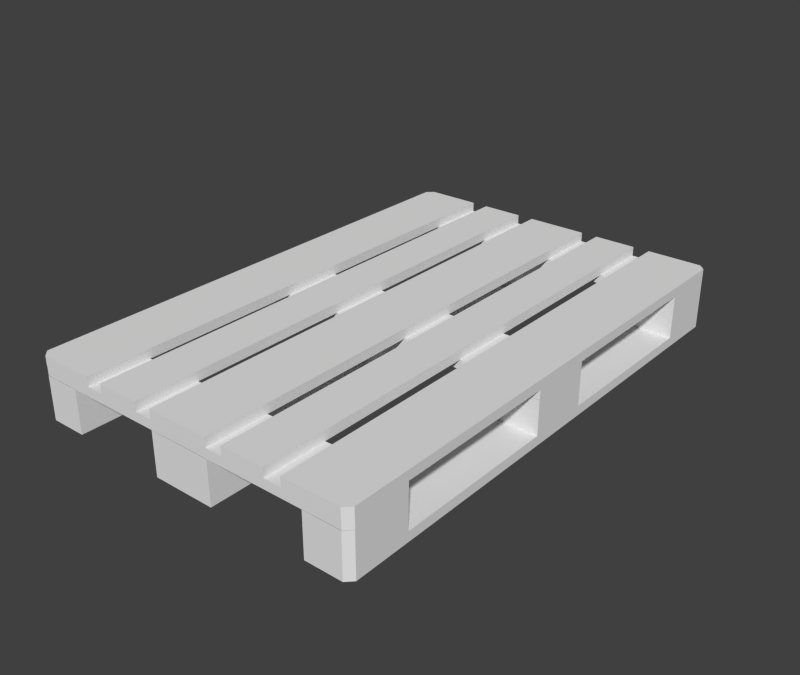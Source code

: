 # Source: pallet.blend  (saved by Blender 2.90.8; exported with 4.5.12 LTS)
import bpy
from mathutils import Matrix  # noqa: F401  (used for matrix-valued properties, if any)

bpy.ops.wm.read_factory_settings(use_empty=True)
scene = bpy.context.scene
scene.name = 'Scene'

# ---- collections
col_collection_1 = bpy.data.collections.new('Collection 1'); scene.collection.children.link(col_collection_1)

# ---- materials (node trees are filled in below, after node groups)
mat_pallet_mat = bpy.data.materials.new('pallet_mat')
mat_pallet_mat.alpha_threshold = 0.0
mat_pallet_mat.use_transparent_shadow = False
mat_pallet_mat.roughness = 0.5
mat_pallet_mat.specular_intensity = 0.0
mat_pallet_mat.line_color = (0.0, 0.0, 0.0, 1.0)
mat_pallet_box_mat = bpy.data.materials.new('pallet_box_mat')
mat_pallet_box_mat.alpha_threshold = 0.0
mat_pallet_box_mat.use_transparent_shadow = False
mat_pallet_box_mat.roughness = 0.5
mat_pallet_box_mat.specular_intensity = 0.0
mat_pallet_box_mat.line_color = (0.0, 0.0, 0.0, 1.0)

# ---- material node trees

# ---- world
world_world = bpy.data.worlds.new('World'); scene.world = world_world
world_world.color = (0.05088, 0.05088, 0.05088)
world_world.use_sun_shadow = False
world_world.sun_shadow_jitter_overblur = 0.0
world_world.cycles.sampling_method = 'MANUAL'
world_world.cycles.sample_map_resolution = 256

# ---- meshes
me_plane_006 = bpy.data.meshes.new('Plane.006')
me_plane_006.from_pydata([(-2.972, 0.2258, 0.7489), (-3.972, 0.2258, 0.7489), (-2.972, 0.2258, -0.7011), (-3.972, 0.2258, -0.7011), (-2.972, 1.006, 0.7489), (-3.972, 1.006, 0.7489), (-2.972, 1.006, -0.7011), (-3.972, 1.006, -0.7011), (2.978, 0.2258, 0.7489), (3.978, 0.2258, 0.7489), (2.978, 0.2258, -0.7011), (3.978, 0.2258, -0.7011), (2.978, 1.006, 0.7489), (3.978, 1.006, 0.7489), (2.978, 1.006, -0.7011), (3.978, 1.006, -0.7011), (0.7277, 0.2258, 0.7489), (-0.7223, 0.2258, 0.7489), (0.7277, 0.2258, -0.7011), (-0.7223, 0.2258, -0.7011), (0.7277, 1.006, 0.7489), (-0.7223, 1.006, 0.7489), (0.7277, 1.006, -0.7011), (-0.7223, 1.006, -0.7011), (0.7277, 0.2258, -4.526), (-0.7223, 0.2258, -4.526), (0.7277, 0.2258, -5.976), (-0.7223, 0.2258, -5.976), (0.7277, 1.006, -4.526), (-0.7223, 1.006, -4.526), (0.7277, 1.006, -5.976), (-0.7223, 1.006, -5.976), (0.7277, 0.2258, 6.024), (-0.7223, 0.2258, 6.024), (0.7277, 0.2258, 4.574), (-0.7223, 0.2258, 4.574), (0.7277, 1.006, 6.024), (-0.7223, 1.006, 6.024), (0.7277, 1.006, 4.574), (-0.7223, 1.006, 4.574), (-3.972, 0.2258, -4.526), (-2.972, 0.2258, -5.976), (-2.972, 0.2258, -4.526), (-3.972, 1.006, -4.526), (-2.972, 1.006, -5.976), (-2.972, 1.006, -4.526), (3.978, 0.2258, -4.526), (2.978, 0.2258, -5.976), (2.978, 0.2258, -4.526), (3.978, 1.006, -4.526), (2.978, 1.006, -5.976), (2.978, 1.006, -4.526), (-3.972, 0.2258, 4.574), (-2.972, 0.2258, 6.024), (-2.972, 0.2258, 4.574), (-3.972, 1.006, 4.574), (-2.972, 1.006, 6.024), (-2.972, 1.006, 4.574), (3.978, 0.2258, 4.574), (2.978, 0.2258, 6.024), (2.978, 0.2258, 4.574), (3.978, 1.006, 4.574), (2.978, 1.006, 6.024), (2.978, 1.006, 4.574), (-3.822, 0.2258, 6.024), (-3.972, 0.2258, 5.874), (-3.972, 1.006, 5.874), (-3.822, 1.006, 6.024), (3.978, 0.2258, 5.874), (3.828, 0.2258, 6.024), (3.828, 1.006, 6.024), (3.978, 1.006, 5.874), (3.828, 0.2258, -5.976), (3.978, 0.2258, -5.826), (3.978, 1.006, -5.826), (3.828, 1.006, -5.976), (-3.972, 0.2258, -5.826), (-3.822, 0.2258, -5.976), (-3.822, 1.006, -5.976), (-3.972, 1.006, -5.826), (-3.972, 1.006, 4.569), (3.978, 1.006, 4.569), (-3.972, 1.226, 4.569), (3.978, 1.226, 4.569), (-3.822, 1.006, 6.019), (-3.972, 1.006, 5.869), (-3.972, 1.226, 5.869), (-3.822, 1.226, 6.019), (3.978, 1.006, 5.869), (3.828, 1.006, 6.019), (3.828, 1.226, 6.019), (3.978, 1.226, 5.869), (-3.972, 1.006, 0.7439), (-3.972, 1.006, -0.7061), (3.978, 1.006, -0.7061), (3.978, 1.006, 0.7439), (-3.972, 1.226, 0.7439), (-3.972, 1.226, -0.7061), (3.978, 1.226, -0.7061), (3.978, 1.226, 0.7439), (-3.972, 1.006, -4.526), (3.978, 1.006, -4.526), (-3.972, 1.226, -4.526), (3.978, 1.226, -4.526), (3.828, 1.006, -5.976), (3.978, 1.006, -5.826), (3.978, 1.226, -5.826), (3.828, 1.226, -5.976), (-3.972, 1.006, -5.826), (-3.822, 1.006, -5.976), (-3.822, 1.226, -5.976), (-3.972, 1.226, -5.826), (2.528, 1.226, 6.024), (2.528, 1.226, -5.976), (2.528, 1.446, 6.024), (2.528, 1.446, -5.976), (3.978, 1.226, 5.874), (3.828, 1.226, 6.024), (3.828, 1.446, 6.024), (3.978, 1.446, 5.874), (3.828, 1.226, -5.976), (3.978, 1.226, -5.826), (3.978, 1.446, -5.826), (3.828, 1.446, -5.976), (-2.972, 0.005817, 6.024), (-2.972, 0.005817, -5.976), (-2.972, 0.2258, 6.024), (-2.972, 0.2258, -5.976), (-3.822, 0.005817, 6.024), (-3.972, 0.005817, 5.874), (-3.972, 0.2258, 5.874), (-3.822, 0.2258, 6.024), (-3.972, 0.005817, -5.826), (-3.822, 0.005817, -5.976), (-3.822, 0.2258, -5.976), (-3.972, 0.2258, -5.826), (0.7277, 0.005817, 6.024), (-0.7223, 0.005817, 6.024), (0.7277, 0.005817, -5.976), (-0.7223, 0.005817, -5.976), (0.7277, 0.2258, 6.024), (-0.7223, 0.2258, 6.024), (0.7277, 0.2258, -5.976), (-0.7223, 0.2258, -5.976), (-2.522, 1.226, 6.024), (-2.522, 1.226, -5.976), (-2.522, 1.446, 6.024), (-2.522, 1.446, -5.976), (-3.822, 1.226, 6.024), (-3.972, 1.226, 5.874), (-3.972, 1.446, 5.874), (-3.822, 1.446, 6.024), (-3.972, 1.226, -5.826), (-3.822, 1.226, -5.976), (-3.822, 1.446, -5.976), (-3.972, 1.446, -5.826), (-1.122, 1.226, 6.024), (-2.122, 1.226, 6.024), (-1.122, 1.226, -5.976), (-2.122, 1.226, -5.976), (-1.122, 1.446, 6.024), (-2.122, 1.446, 6.024), (-1.122, 1.446, -5.976), (-2.122, 1.446, -5.976), (2.978, 0.005817, 6.024), (2.978, 0.005817, -5.976), (2.978, 0.2258, 6.024), (2.978, 0.2258, -5.976), (3.978, 0.005817, 5.874), (3.828, 0.005817, 6.024), (3.828, 0.2258, 6.024), (3.978, 0.2258, 5.874), (3.828, 0.005817, -5.976), (3.978, 0.005817, -5.826), (3.978, 0.2258, -5.826), (3.828, 0.2258, -5.976), (2.128, 1.226, 6.024), (1.128, 1.226, 6.024), (2.128, 1.226, -5.976), (1.128, 1.226, -5.976), (2.128, 1.446, 6.024), (1.128, 1.446, 6.024), (2.128, 1.446, -5.976), (1.128, 1.446, -5.976), (0.7277, 1.226, 6.024), (-0.7223, 1.226, 6.024), (0.7277, 1.226, -5.976), (-0.7223, 1.226, -5.976), (0.7277, 1.446, 6.024), (-0.7223, 1.446, 6.024), (0.7277, 1.446, -5.976), (-0.7223, 1.446, -5.976)], [], [(3, 1, 5, 7), (1, 0, 4, 5), (2, 3, 7, 6), (0, 2, 6, 4), (11, 15, 13, 9), (9, 13, 12, 8), (10, 14, 15, 11), (8, 12, 14, 10), (19, 17, 21, 23), (17, 16, 20, 21), (18, 19, 23, 22), (16, 18, 22, 20), (27, 25, 29, 31), (25, 24, 28, 29), (26, 27, 31, 30), (24, 26, 30, 28), (35, 33, 37, 39), (33, 32, 36, 37), (34, 35, 39, 38), (32, 34, 38, 36), (43, 79, 76, 40), (44, 45, 42, 41), (45, 43, 40, 42), (50, 47, 48, 51), (51, 48, 46, 49), (75, 72, 47, 50), (56, 53, 54, 57), (57, 54, 52, 55), (67, 64, 53, 56), (61, 71, 68, 58), (62, 63, 60, 59), (63, 61, 58, 60), (66, 65, 64, 67), (55, 52, 65, 66), (70, 69, 68, 71), (70, 62, 59, 69), (74, 73, 72, 75), (49, 46, 73, 74), (78, 77, 76, 79), (78, 44, 41, 77), (83, 91, 88, 81), (82, 83, 81, 80), (84, 85, 80, 81, 88, 89), (86, 82, 80, 85), (84, 87, 86, 85), (90, 91, 83, 82, 86, 87), (90, 89, 88, 91), (90, 87, 84, 89), (96, 97, 93, 92), (97, 98, 94, 93), (98, 99, 95, 94), (99, 96, 92, 95), (92, 93, 94, 95), (99, 98, 97, 96), (100, 108, 109, 104, 105, 101), (103, 106, 107, 110, 111, 102), (102, 111, 108, 100), (103, 102, 100, 101), (106, 105, 104, 107), (106, 103, 101, 105), (110, 109, 108, 111), (110, 107, 104, 109), (112, 113, 120, 121, 116, 117), (113, 112, 114, 115), (116, 121, 122, 119), (112, 117, 118, 114), (116, 119, 118, 117), (114, 118, 119, 122, 123, 115), (122, 121, 120, 123), (120, 113, 115, 123), (130, 131, 126, 127, 134, 135), (125, 133, 134, 127), (132, 129, 130, 135), (124, 125, 127, 126), (128, 131, 130, 129), (128, 124, 126, 131), (134, 133, 132, 135), (128, 129, 132, 133, 125, 124), (137, 139, 138, 136), (141, 140, 142, 143), (139, 137, 141, 143), (137, 136, 140, 141), (138, 139, 143, 142), (136, 138, 142, 140), (150, 151, 146, 147, 154, 155), (145, 153, 154, 147), (152, 149, 150, 155), (144, 145, 147, 146), (148, 151, 150, 149), (148, 144, 146, 151), (154, 153, 152, 155), (148, 149, 152, 153, 145, 144), (157, 159, 158, 156), (161, 160, 162, 163), (159, 157, 161, 163), (157, 156, 160, 161), (158, 159, 163, 162), (156, 158, 162, 160), (164, 165, 172, 173, 168, 169), (165, 164, 166, 167), (168, 173, 174, 171), (164, 169, 170, 166), (168, 171, 170, 169), (166, 170, 171, 174, 175, 167), (174, 173, 172, 175), (172, 165, 167, 175), (177, 179, 178, 176), (181, 180, 182, 183), (179, 177, 181, 183), (177, 176, 180, 181), (178, 179, 183, 182), (176, 178, 182, 180), (185, 187, 186, 184), (189, 188, 190, 191), (187, 185, 189, 191), (185, 184, 188, 189), (186, 187, 191, 190), (184, 186, 190, 188)])
me_plane_006.polygons.foreach_set('material_index', [1, 1, 1, 1, 1, 1, 1, 1, 1, 1, 1, 1, 1, 1, 1, 1, 1, 1, 1, 1, 1, 1, 1, 1, 1, 1, 1, 1, 1, 1, 1, 1, 1, 1, 1, 1, 1, 1, 1, 1, 0, 0, 0, 0, 0, 0, 0, 0, 0, 0, 0, 0, 0, 0, 0, 0, 0, 0, 0, 0, 0, 0, 0, 0, 0, 0, 0, 0, 0, 0, 0, 0, 0, 0, 0, 0, 0, 0, 0, 0, 0, 0, 0, 0, 0, 0, 0, 0, 0, 0, 0, 0, 0, 0, 0, 0, 0, 0, 0, 0, 0, 0, 0, 0, 0, 0, 0, 0, 0, 0, 0, 0, 0, 0, 0, 0, 0, 0])
_uv = me_plane_006.uv_layers.new(name='AO')
_uv.uv.foreach_set('vector', [0.8649, 0.0005632, 0.8656, 0.2272, 0.7437, 0.2276, 0.743, 0.0009371, 0.6172, 0.8428, 0.6177, 0.9991, 0.4958, 0.9994, 0.4953, 0.8431, 0.9891, 0.0009372, 0.9886, 0.1572, 0.8667, 0.1569, 0.8672, 0.0005632, 0.3699, 0.0005628, 0.3706, 0.2272, 0.2487, 0.2276, 0.248, 0.0009368, 0.1232, 0.2272, 0.001258, 0.2276, 0.0005628, 0.0009369, 0.1225, 0.0005628, 0.9891, 0.3147, 0.8672, 0.315, 0.8667, 0.1587, 0.9886, 0.1584, 0.4937, 0.8416, 0.3718, 0.8413, 0.3722, 0.685, 0.4942, 0.6853, 0.7418, 0.4553, 0.6199, 0.4557, 0.6192, 0.2291, 0.7411, 0.2287, 0.1225, 0.4568, 0.1232, 0.6835, 0.001258, 0.6838, 0.0005628, 0.4572, 0.6174, 0.4568, 0.6181, 0.6835, 0.4962, 0.6838, 0.4955, 0.4572, 0.6181, 0.000937, 0.6174, 0.2276, 0.4955, 0.2272, 0.4962, 0.000563, 0.4937, 0.0005628, 0.4944, 0.2272, 0.3725, 0.2276, 0.3718, 0.0009368, 0.8649, 0.4568, 0.8656, 0.6835, 0.7437, 0.6838, 0.743, 0.4572, 0.7411, 0.4568, 0.7418, 0.6835, 0.6199, 0.6838, 0.6192, 0.4572, 0.6174, 0.2287, 0.6181, 0.4553, 0.4962, 0.4557, 0.4955, 0.2291, 0.2462, 0.2287, 0.2469, 0.4553, 0.125, 0.4557, 0.1243, 0.2291, 0.3699, 0.4568, 0.3706, 0.6835, 0.2487, 0.6838, 0.248, 0.4572, 0.4937, 0.4568, 0.4944, 0.6835, 0.3725, 0.6838, 0.3718, 0.4572, 0.4944, 0.2291, 0.4937, 0.4557, 0.3718, 0.4553, 0.3725, 0.2287, 0.2462, 0.4568, 0.2469, 0.6835, 0.125, 0.6838, 0.1243, 0.4572, 0.2487, 0.8885, 0.248, 0.6853, 0.3699, 0.685, 0.3706, 0.8882, 0.125, 0.2276, 0.1243, 0.000937, 0.2462, 0.0005628, 0.2469, 0.2272, 0.8672, 0.6135, 0.8667, 0.4572, 0.9886, 0.4568, 0.9891, 0.6131, 0.743, 0.2291, 0.8649, 0.2287, 0.8656, 0.4553, 0.7437, 0.4557, 0.7423, 0.6853, 0.8642, 0.685, 0.8647, 0.8413, 0.7428, 0.8416, 0.8659, 0.7088, 0.9878, 0.7084, 0.9882, 0.8413, 0.8663, 0.8416, 0.6192, 0.0009371, 0.7411, 0.0005631, 0.7418, 0.2272, 0.6199, 0.2276, 0.6193, 0.8428, 0.7412, 0.8431, 0.7407, 0.9994, 0.6188, 0.9991, 0.7423, 0.8431, 0.8642, 0.8428, 0.8646, 0.9756, 0.7427, 0.976, 0.125, 0.8885, 0.1244, 0.6853, 0.2463, 0.685, 0.2469, 0.8882, 0.001258, 0.4557, 0.0005628, 0.2291, 0.1225, 0.2287, 0.1232, 0.4553, 0.6193, 0.8416, 0.6188, 0.6853, 0.7407, 0.685, 0.7412, 0.8413, 0.2487, 0.4323, 0.3706, 0.4319, 0.3706, 0.4553, 0.2487, 0.4557, 0.248, 0.2291, 0.3699, 0.2287, 0.3706, 0.4319, 0.2487, 0.4323, 0.4957, 0.8182, 0.6176, 0.8178, 0.6177, 0.8413, 0.4958, 0.8416, 0.4957, 0.8182, 0.4953, 0.6853, 0.6172, 0.685, 0.6176, 0.8178, 0.8658, 0.6853, 0.9878, 0.685, 0.9878, 0.7084, 0.8659, 0.7088, 0.0006348, 0.6853, 0.1225, 0.685, 0.1232, 0.8882, 0.001258, 0.8885, 0.3718, 0.9756, 0.4938, 0.976, 0.4937, 0.9994, 0.3718, 0.9991, 0.3718, 0.9756, 0.3722, 0.8428, 0.4942, 0.8431, 0.4938, 0.976, 0.2816, 0.5656, 0.2815, 0.5103, 0.2908, 0.5103, 0.291, 0.5656, 0.8348, 0.8482, 0.8359, 0.5102, 0.8452, 0.5103, 0.8442, 0.8482, 0.6368, 0.842, 0.6304, 0.8484, 0.5751, 0.8482, 0.5762, 0.5103, 0.6314, 0.5104, 0.6378, 0.5168, 0.2971, 0.5656, 0.297, 0.5103, 0.3063, 0.5103, 0.3065, 0.5656, 0.8338, 0.5166, 0.8245, 0.5167, 0.8244, 0.5103, 0.8338, 0.5102, 0.5682, 0.8418, 0.5619, 0.8482, 0.5066, 0.8484, 0.5056, 0.5104, 0.5608, 0.5103, 0.5672, 0.5166, 0.8255, 0.8419, 0.8348, 0.8418, 0.8348, 0.8482, 0.8255, 0.8482, 0.8255, 0.8419, 0.8245, 0.5167, 0.8338, 0.5166, 0.8348, 0.8418, 0.3162, 0.572, 0.316, 0.5103, 0.3254, 0.5103, 0.3256, 0.5719, 0.8141, 0.8482, 0.8151, 0.5102, 0.8244, 0.5103, 0.8234, 0.8482, 0.3067, 0.572, 0.3065, 0.5103, 0.3158, 0.5103, 0.316, 0.5719, 0.8047, 0.8482, 0.8037, 0.5103, 0.813, 0.5102, 0.8141, 0.8482, 0.6994, 0.8484, 0.6378, 0.8482, 0.6388, 0.5103, 0.7005, 0.5105, 0.7886, 0.8482, 0.727, 0.8484, 0.7259, 0.5104, 0.7876, 0.5102, 0.4424, 0.8483, 0.3871, 0.8484, 0.3807, 0.8421, 0.3797, 0.5169, 0.3861, 0.5105, 0.4414, 0.5103, 0.505, 0.8483, 0.4498, 0.8484, 0.4434, 0.8421, 0.4424, 0.5169, 0.4487, 0.5105, 0.504, 0.5103, 0.2528, 0.5104, 0.2527, 0.5656, 0.2433, 0.5656, 0.2435, 0.5103, 0.7166, 0.8482, 0.7156, 0.5103, 0.7249, 0.5102, 0.7259, 0.8482, 0.7897, 0.5102, 0.799, 0.5103, 0.799, 0.5167, 0.7896, 0.5166, 0.1898, 0.5656, 0.1896, 0.5104, 0.199, 0.5103, 0.1991, 0.5656, 0.7886, 0.8418, 0.798, 0.8419, 0.798, 0.8482, 0.7886, 0.8482, 0.7886, 0.8418, 0.7896, 0.5166, 0.799, 0.5167, 0.798, 0.8419, 0.3176, 0.5103, 0.316, 0.0001695, 0.3713, 0.0, 0.3777, 0.006357, 0.3792, 0.5037, 0.3728, 0.5101, 0.9002, 0.0, 0.9018, 0.5101, 0.8924, 0.5102, 0.8909, 2.87e-05, 0.8675, 0.5102, 0.869, 1.008, 0.8597, 1.008, 0.8581, 0.5102, 0.2717, 0.5103, 0.2719, 0.5656, 0.2625, 0.5656, 0.2624, 0.5103, 0.2719, 0.5719, 0.2626, 0.572, 0.2625, 0.5656, 0.2719, 0.5656, 0.4424, 0.5101, 0.3871, 0.5103, 0.3807, 0.504, 0.3792, 0.006566, 0.3856, 0.0001695, 0.4408, 0.0, 0.3697, 0.5103, 0.379, 0.5103, 0.379, 0.5167, 0.3697, 0.5167, 0.379, 0.5167, 0.3792, 0.5719, 0.3698, 0.572, 0.3697, 0.5167, 0.8581, 0.5037, 0.8518, 0.5101, 0.8156, 0.5102, 0.8141, 0.0001108, 0.8502, 0.0, 0.8566, 0.006357, 0.1454, 0.5104, 0.1453, 0.5465, 0.1359, 0.5465, 0.136, 0.5103, 0.9985, 0.0, 1.0, 0.4974, 0.9906, 0.4974, 0.9891, 2.87e-05, 0.9439, 0.0, 0.9455, 0.5101, 0.9361, 0.5102, 0.9345, 2.869e-05, 0.2337, 0.5167, 0.2244, 0.5167, 0.2243, 0.5104, 0.2337, 0.5103, 0.2337, 0.5167, 0.2338, 0.5528, 0.2245, 0.5529, 0.2244, 0.5167, 0.1359, 0.5465, 0.1453, 0.5465, 0.1452, 0.5529, 0.1359, 0.5528, 0.7339, 0.5102, 0.7275, 0.5039, 0.7259, 0.006507, 0.7323, 0.0001108, 0.7684, 0.0, 0.77, 0.5101, 0.1264, 0.0001891, 0.1248, 0.5103, 0.06321, 0.5101, 0.06477, 0.0, 0.2528, 0.5101, 0.1912, 0.5103, 0.1896, 0.0001891, 0.2513, 0.0, 0.8675, 0.0, 0.869, 0.5101, 0.8597, 0.5102, 0.8581, 2.87e-05, 0.3445, 0.5103, 0.3446, 0.5719, 0.3353, 0.572, 0.3351, 0.5103, 0.3349, 0.5103, 0.3351, 0.5719, 0.3257, 0.572, 0.3256, 0.5103, 0.9548, 0.0, 0.9564, 0.5101, 0.947, 0.5102, 0.9455, 2.869e-05, 0.5056, 0.5037, 0.4992, 0.5101, 0.444, 0.5103, 0.4424, 0.0001695, 0.4977, 0.0, 0.5041, 0.006357, 0.2622, 0.5103, 0.2623, 0.5656, 0.253, 0.5656, 0.2528, 0.5103, 0.9985, 0.4974, 1.0, 0.9948, 0.9906, 0.9948, 0.9891, 0.4974, 0.9876, 0.0, 0.9891, 0.5101, 0.9798, 0.5102, 0.9782, 2.869e-05, 0.3696, 0.5167, 0.3603, 0.5167, 0.3603, 0.5103, 0.3697, 0.5103, 0.3696, 0.5167, 0.3695, 0.572, 0.3601, 0.5719, 0.3603, 0.5167, 0.253, 0.5656, 0.2623, 0.5656, 0.2624, 0.5719, 0.253, 0.572, 0.2607, 0.5103, 0.2544, 0.504, 0.2528, 0.006566, 0.2592, 0.0001695, 0.3144, 0.0, 0.316, 0.5101, 0.6378, 0.0001304, 0.6362, 0.5103, 0.5937, 0.5101, 0.5953, 0.0, 0.5937, 0.5101, 0.5512, 0.5103, 0.5497, 0.0001304, 0.5922, 0.0, 0.8893, 0.0, 0.8909, 0.5101, 0.8815, 0.5102, 0.8799, 2.87e-05, 0.1895, 0.5103, 0.1896, 0.5528, 0.1803, 0.5529, 0.1801, 0.5104, 0.2086, 0.5104, 0.2085, 0.5529, 0.1991, 0.5528, 0.1993, 0.5103, 0.933, 0.0, 0.9345, 0.5101, 0.9252, 0.5102, 0.9236, 2.869e-05, 0.6834, 0.5102, 0.6819, 0.0001108, 0.718, 0.0, 0.7244, 0.006357, 0.7259, 0.5037, 0.7196, 0.5101, 0.8784, 0.0, 0.8799, 0.5101, 0.8706, 0.5102, 0.869, 2.87e-05, 0.8784, 0.5102, 0.8799, 1.008, 0.8706, 1.008, 0.869, 0.5102, 0.18, 0.5103, 0.1801, 0.5465, 0.1708, 0.5465, 0.1707, 0.5104, 0.1801, 0.5528, 0.1708, 0.5529, 0.1708, 0.5465, 0.1801, 0.5465, 0.8141, 0.5101, 0.7779, 0.5102, 0.7715, 0.5039, 0.77, 0.006507, 0.7764, 0.0001109, 0.8125, 0.0, 0.2086, 0.5104, 0.218, 0.5103, 0.218, 0.5167, 0.2086, 0.5167, 0.218, 0.5167, 0.2181, 0.5528, 0.2088, 0.5529, 0.2086, 0.5167, 0.5071, 0.5103, 0.5056, 0.0001304, 0.5481, 0.0, 0.5497, 0.5101, 0.6819, 0.5101, 0.6394, 0.5103, 0.6378, 0.0001304, 0.6803, 0.0, 0.9221, 0.0, 0.9236, 0.5101, 0.9143, 0.5102, 0.9127, 2.87e-05, 0.1358, 0.5103, 0.1359, 0.5528, 0.1265, 0.5529, 0.1264, 0.5104, 0.2433, 0.5104, 0.2432, 0.5529, 0.2338, 0.5528, 0.234, 0.5103, 0.9766, 0.0, 0.9782, 0.5101, 0.9689, 0.5102, 0.9673, 2.869e-05, 0.06321, 0.0001891, 0.06164, 0.5103, 0.0, 0.5101, 0.001565, 0.0, 0.1896, 0.5101, 0.128, 0.5103, 0.1264, 0.0001891, 0.1881, 0.0, 0.9111, 0.0, 0.9127, 0.5101, 0.9033, 0.5102, 0.9018, 2.87e-05, 0.3601, 0.5103, 0.3599, 0.572, 0.3506, 0.5719, 0.3508, 0.5103, 0.2813, 0.5103, 0.2815, 0.5719, 0.2721, 0.572, 0.2719, 0.5103, 0.9657, 0.0, 0.9673, 0.5101, 0.9579, 0.5102, 0.9564, 2.869e-05])
_uv.active_render = True
_uv = me_plane_006.uv_layers.new(name='DIF')
_uv.uv.foreach_set('vector', [0.7567, 0.5342, 0.7574, 0.7511, 0.6355, 0.7515, 0.6348, 0.5345, 0.9883, 0.5694, 0.9886, 0.7257, 0.8931, 0.7261, 0.8927, 0.5698, 0.9907, 0.3129, 0.9903, 0.4692, 0.895, 0.4688, 0.8954, 0.3125, 0.3855, 0.009163, 0.3862, 0.2358, 0.2642, 0.2362, 0.2636, 0.009537, 0.1387, 0.2358, 0.01678, 0.2362, 0.01608, 0.009537, 0.138, 0.009163, 0.9908, 0.2115, 0.8996, 0.2119, 0.8992, 0.05557, 0.9905, 0.0552, 0.257, 0.9436, 0.1351, 0.9432, 0.1355, 0.7869, 0.2575, 0.7873, 0.8811, 0.2358, 0.7592, 0.2362, 0.7585, 0.009537, 0.8804, 0.009163, 0.5092, 0.5342, 0.5099, 0.7511, 0.388, 0.7515, 0.3873, 0.5345, 0.138, 0.5342, 0.1387, 0.7511, 0.01678, 0.7515, 0.01608, 0.5345, 0.5099, 0.009538, 0.5092, 0.2362, 0.3873, 0.2358, 0.388, 0.009164, 0.6329, 0.009163, 0.6336, 0.2358, 0.5117, 0.2362, 0.511, 0.009537, 0.8804, 0.2772, 0.8811, 0.4929, 0.7592, 0.4932, 0.7585, 0.2776, 0.7567, 0.009163, 0.7574, 0.2358, 0.6355, 0.2362, 0.6348, 0.009537, 0.6329, 0.5342, 0.6336, 0.7511, 0.5117, 0.7515, 0.511, 0.5345, 0.2617, 0.2772, 0.2624, 0.4929, 0.1405, 0.4932, 0.1398, 0.2776, 0.6329, 0.2772, 0.6336, 0.4929, 0.5117, 0.4932, 0.511, 0.2776, 0.2617, 0.5342, 0.2624, 0.7511, 0.1405, 0.7515, 0.1398, 0.5345, 0.1387, 0.2776, 0.138, 0.4932, 0.01608, 0.4929, 0.01678, 0.2772, 0.3855, 0.5342, 0.3862, 0.7511, 0.2642, 0.7515, 0.2636, 0.5345, 0.6304, 0.9905, 0.6298, 0.7873, 0.7517, 0.7869, 0.7523, 0.9901, 0.1405, 0.2362, 0.1398, 0.009538, 0.2617, 0.009163, 0.2624, 0.2358, 0.8935, 0.4747, 0.8931, 0.3184, 0.9884, 0.318, 0.9887, 0.4743, 0.7585, 0.5345, 0.8804, 0.5342, 0.8811, 0.7511, 0.7592, 0.7515, 0.2586, 0.7873, 0.3805, 0.7869, 0.381, 0.9432, 0.2591, 0.9436, 0.891, 0.339, 0.9862, 0.3386, 0.9866, 0.4714, 0.8913, 0.4718, 0.6348, 0.2776, 0.7567, 0.2772, 0.7574, 0.4929, 0.6355, 0.4932, 0.8909, 0.5663, 0.9865, 0.5667, 0.9861, 0.723, 0.8905, 0.7226, 0.9003, 0.06171, 0.9916, 0.06134, 0.9919, 0.1942, 0.9006, 0.1946, 0.5068, 0.9905, 0.5061, 0.7873, 0.628, 0.7869, 0.6287, 0.9901, 0.388, 0.4932, 0.3873, 0.2776, 0.5092, 0.2772, 0.5099, 0.4929, 0.7639, 0.9633, 0.7634, 0.807, 0.8853, 0.8066, 0.8858, 0.9629, 0.2642, 0.4709, 0.3861, 0.4705, 0.3862, 0.4929, 0.2642, 0.4932, 0.2636, 0.2776, 0.3855, 0.2772, 0.3861, 0.4705, 0.2642, 0.4709, 0.01174, 0.9202, 0.1337, 0.9198, 0.1337, 0.9432, 0.01181, 0.9436, 0.01174, 0.9202, 0.01133, 0.7873, 0.1332, 0.7869, 0.1337, 0.9198, 0.8909, 0.3155, 0.9862, 0.3151, 0.9862, 0.3386, 0.891, 0.339, 0.3824, 0.7873, 0.5043, 0.7869, 0.5049, 0.9901, 0.383, 0.9905, 0.8931, 0.7041, 0.9886, 0.7045, 0.9886, 0.7279, 0.893, 0.7275, 0.8931, 0.7041, 0.8934, 0.5712, 0.9889, 0.5716, 0.9886, 0.7045, 0.4053, 0.04835, 0.4059, 0.2333, 0.3745, 0.2334, 0.374, 0.04845, 0.2589, 0.4638, 0.0118, 0.4608, 0.01182, 0.4341, 0.2589, 0.437, 1.089, 0.7873, 1.097, 0.8063, 1.097, 0.9705, 0.6862, 0.9675, 0.6864, 0.8032, 0.6941, 0.7843, 0.3534, 0.04835, 0.354, 0.2333, 0.3227, 0.2334, 0.3221, 0.04845, 0.01646, 0.4776, 0.01648, 0.5044, 0.01182, 0.5045, 0.0118, 0.4777, 1.429, 0.7844, 1.437, 0.8033, 1.437, 0.9675, 1.027, 0.9706, 1.026, 0.8064, 1.034, 0.7874, 0.2543, 0.5016, 0.2542, 0.4748, 0.2589, 0.4747, 0.2589, 0.5015, 0.2543, 0.5016, 0.01648, 0.5044, 0.01646, 0.4776, 0.2542, 0.4748, 0.2895, 0.027, 0.2902, 0.2333, 0.2589, 0.2334, 0.2582, 0.0271, 0.2589, 0.3049, 0.0118, 0.3019, 0.01182, 0.2751, 0.2589, 0.2781, 0.3215, 0.027, 0.3221, 0.2333, 0.2908, 0.2334, 0.2902, 0.0271, 0.2589, 0.3316, 0.01182, 0.3346, 0.0118, 0.3078, 0.2589, 0.3049, 0.9178, 0.7856, 0.9176, 0.9688, 0.5071, 0.9658, 0.5073, 0.7826, 0.8101, 0.7863, 0.8103, 0.9695, 0.3999, 0.9726, 0.3996, 0.7894, 1.562, 0.782, 1.562, 0.9462, 1.555, 0.9652, 1.16, 0.9682, 1.152, 0.9493, 1.152, 0.7851, 1.67, 0.7803, 1.67, 0.9445, 1.662, 0.9636, 1.267, 0.9665, 1.259, 0.9476, 1.259, 0.7834, 0.5017, 0.2333, 0.5022, 0.04828, 0.5336, 0.04838, 0.533, 0.2334, 0.2589, 0.4201, 0.01182, 0.4231, 0.0118, 0.3963, 0.2589, 0.3933, 0.0118, 0.3747, 0.01182, 0.3479, 0.01648, 0.348, 0.01646, 0.3748, 0.7127, 0.04828, 0.7133, 0.2333, 0.682, 0.2334, 0.6814, 0.04838, 0.2542, 0.3776, 0.2543, 0.3509, 0.2589, 0.3509, 0.2589, 0.3777, 0.2542, 0.3776, 0.01646, 0.3748, 0.01648, 0.348, 0.2543, 0.3509, 1.402, 0.7273, 1.038, 0.7317, 1.038, 0.5771, 1.042, 0.5593, 1.398, 0.555, 1.402, 0.5728, 0.2995, 0.3346, 0.6354, 0.3306, 0.6354, 0.3547, 0.2995, 0.3587, 0.2991, 0.4878, 0.6266, 0.4839, 0.6266, 0.508, 0.2991, 0.5119, 0.4384, 0.2334, 0.4379, 0.04845, 0.4692, 0.04835, 0.4697, 0.2333, 0.4378, 0.0271, 0.4691, 0.027, 0.4692, 0.04835, 0.4379, 0.04845, 0.2909, 0.7884, 0.2912, 0.9527, 0.2834, 0.9717, -0.3206, 0.9762, -0.3284, 0.9573, -0.3286, 0.7931, 0.1106, 0.2333, 0.07927, 0.2334, 0.07921, 0.2121, 0.1105, 0.212, 0.07921, 0.2121, 0.07864, 0.0271, 0.1099, 0.027, 0.1105, 0.212, 1.122, 0.5508, 1.13, 0.5773, 1.13, 0.7277, 0.4668, 0.7343, 0.4667, 0.5838, 0.475, 0.5572, 0.8614, 0.2333, 0.8617, 0.1123, 0.893, 0.1124, 0.8927, 0.2334, 0.6627, 0.3482, 0.983, 0.3443, 0.9831, 0.3679, 0.6627, 0.3718, 0.6627, 0.4858, 0.9913, 0.4819, 0.9913, 0.5055, 0.6627, 0.5094, 0.5657, 0.212, 0.597, 0.2119, 0.597, 0.2333, 0.5657, 0.2334, 0.5657, 0.212, 0.5653, 0.09107, 0.5966, 0.09098, 0.597, 0.2119, 0.893, 0.1124, 0.8617, 0.1123, 0.8618, 0.09098, 0.8931, 0.09107, 0.7723, 0.7166, 0.7641, 0.7432, 0.1172, 0.7496, 0.1089, 0.7231, 0.1088, 0.5726, 0.7722, 0.5661, -0.6925, 0.7975, -0.07291, 0.8022, -0.07314, 0.9854, -0.6927, 0.9807, 0.1507, 0.7909, 0.1509, 0.9741, -0.4686, 0.9787, -0.4689, 0.7955, 0.2995, 0.4191, 0.6354, 0.415, 0.6354, 0.4391, 0.2995, 0.4432, 0.195, 0.2334, 0.1943, 0.0271, 0.2256, 0.027, 0.2263, 0.2333, 0.2269, 0.2334, 0.2263, 0.0271, 0.2576, 0.027, 0.2582, 0.2333, 0.6627, 0.4583, 0.9913, 0.4544, 0.9913, 0.4779, 0.6627, 0.4819, 0.707, 0.7852, 0.7147, 0.8041, 0.7149, 0.9683, 0.09538, 0.973, 0.09518, 0.8087, 0.1029, 0.7897, 0.4704, 0.2334, 0.4698, 0.04845, 0.5011, 0.04835, 0.5017, 0.2333, 0.667, 0.3193, 0.9874, 0.3155, 0.9874, 0.339, 0.6671, 0.3429, 0.6627, 0.3757, 0.9913, 0.3718, 0.9913, 0.3953, 0.6627, 0.3993, 0.1106, 0.212, 0.142, 0.2121, 0.1419, 0.2334, 0.1106, 0.2333, 0.1106, 0.212, 0.1112, 0.027, 0.1425, 0.0271, 0.142, 0.2121, 0.5011, 0.04835, 0.4698, 0.04845, 0.4697, 0.0271, 0.501, 0.027, 1.35, 0.7126, 1.345, 0.7305, 0.9899, 0.7348, 0.9854, 0.717, 0.9852, 0.5624, 1.35, 0.5581, -0.4164, 0.5722, 0.13, 0.5787, 0.1299, 0.757, -0.4166, 0.7505, 0.5357, 0.5658, 0.5359, 0.7429, -0.1275, 0.7494, -0.1277, 0.5724, 0.2995, 0.3628, 0.6354, 0.3587, 0.6354, 0.3828, 0.2995, 0.3869, 0.7137, 0.2334, 0.7133, 0.09107, 0.7446, 0.09098, 0.745, 0.2333, 0.6496, 0.2333, 0.6501, 0.09098, 0.6814, 0.09107, 0.6809, 0.2334, 0.2942, 0.4495, 0.6301, 0.4455, 0.6301, 0.4696, 0.2942, 0.4736, 0.6445, 0.7404, -0.01891, 0.7469, -0.01906, 0.5964, -0.01079, 0.5698, 0.6361, 0.5634, 0.6444, 0.5899, 0.2995, 0.3909, 0.6354, 0.3869, 0.6354, 0.411, 0.2995, 0.415, 0.6671, 0.2822, 0.9875, 0.2784, 0.9875, 0.302, 0.6672, 0.3058, 0.7454, 0.2334, 0.7451, 0.1124, 0.7764, 0.1123, 0.7767, 0.2333, 0.745, 0.09107, 0.7763, 0.09098, 0.7764, 0.1123, 0.7451, 0.1124, 0.9448, 0.5688, 0.9449, 0.7193, 0.9366, 0.7459, 0.2898, 0.7523, 0.2815, 0.7258, 0.2813, 0.5753, 0.6496, 0.2333, 0.6183, 0.2334, 0.6183, 0.212, 0.6496, 0.2119, 0.6183, 0.212, 0.6179, 0.09107, 0.6492, 0.09098, 0.6496, 0.2119, 0.2151, 0.7352, -0.3314, 0.7418, -0.3315, 0.5635, 0.2149, 0.5569, 0.4079, 0.5607, 0.4081, 0.7377, -0.2554, 0.7443, -0.2555, 0.5672, 0.2995, 0.2783, 0.6354, 0.2743, 0.6354, 0.2984, 0.2995, 0.3024, 0.8935, 0.2334, 0.8931, 0.09107, 0.9244, 0.09098, 0.9248, 0.2333, 0.5336, 0.2333, 0.534, 0.09098, 0.5653, 0.09107, 0.5649, 0.2334, 0.6627, 0.4032, 0.9913, 0.3993, 0.9913, 0.4229, 0.6627, 0.4268, 1.08, 0.5497, 1.444, 0.5541, 1.444, 0.7264, 1.08, 0.7221, 0.01079, 0.7942, 0.01102, 0.9774, -0.6085, 0.982, -0.6088, 0.7988, 0.2995, 0.3065, 0.6354, 0.3024, 0.6354, 0.3265, 0.2995, 0.3306, 0.1425, 0.2333, 0.1432, 0.027, 0.1745, 0.0271, 0.1738, 0.2334, 0.4065, 0.2334, 0.4059, 0.0271, 0.4372, 0.027, 0.4378, 0.2333, 0.6627, 0.4308, 0.9913, 0.4268, 0.9913, 0.4504, 0.6627, 0.4544])
me_plane_006.materials.append(mat_pallet_mat)
me_plane_006.materials.append(mat_pallet_box_mat)
me_plane_006.use_remesh_preserve_volume = False
me_plane_006.use_remesh_preserve_attributes = False
me_plane_006.use_mirror_vertex_groups = False
me_plane_006.update()

# ---- objects
ob_plane_002 = bpy.data.objects.new('Plane.002', me_plane_006)

# ---- transforms, parenting, visibility, modifiers, constraints
ob_plane_002.location = (0.0, 0.0, 0.0)
ob_plane_002.rotation_euler = (1.571, 0.0, 0.0)
ob_plane_002.scale = (0.1, 0.1, 0.1)
ob_plane_002.lineart.crease_threshold = 0.0

# ---- collection membership
col_collection_1.objects.link(ob_plane_002)

# ---- scene / render settings (as saved in the file)
scene.frame_start = 1; scene.frame_end = 250; scene.frame_set(118)
scene.render.engine = 'BLENDER_EEVEE_NEXT'
scene.render.image_settings.color_mode = 'RGB'
scene.render.image_settings.compression = 90
scene.render.resolution_x = 1280
scene.render.dither_intensity = 0.0
scene.render.bake_margin = 2
scene.render.bake_bias = 0.0
scene.cycles.use_denoising = False
scene.cycles.samples = 10
scene.cycles.sampling_pattern = 'TABULATED_SOBOL'
scene.cycles.light_sampling_threshold = 0.0
scene.cycles.use_adaptive_sampling = False
scene.cycles.use_light_tree = False
scene.cycles.blur_glossy = 0.0
scene.cycles.volume_bounces = 1
scene.cycles.pixel_filter_type = 'GAUSSIAN'
scene.cycles.sample_clamp_indirect = 0.0
scene.view_settings.view_transform = 'Standard'
bpy.context.view_layer.update()

# ---- added for rendering (the .blend has no active camera and no usable light): camera, sun
cam_auto = bpy.data.cameras.new('AutoCamera')
cam_auto.lens = 50.0
cam_auto.sensor_width = 36.0
cam_auto.clip_end = 1000.0
ob_auto_camera = bpy.data.objects.new('AutoCamera', cam_auto)
scene.collection.objects.link(ob_auto_camera)
ob_auto_camera.location = (1.33874, -1.60854, 1.14335)
ob_auto_camera.rotation_euler = (1.09748, -7.21219e-08, 0.694738)
scene.camera = ob_auto_camera
light_auto_sun = bpy.data.lights.new('AutoSun', 'SUN')
light_auto_sun.energy = 3.0
light_auto_sun.angle = 0.0523599
ob_auto_sun = bpy.data.objects.new('AutoSun', light_auto_sun)
scene.collection.objects.link(ob_auto_sun)
ob_auto_sun.rotation_euler = (0.872665, 0.174533, 0.523599)
bpy.context.view_layer.update()
